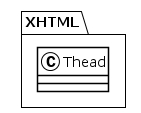

The diagram above was rendered by PlantUML. Its source (embedded in the PNG):
@startuml
!theme plain
package XHTML {
class Thead {
}
}
@enduml